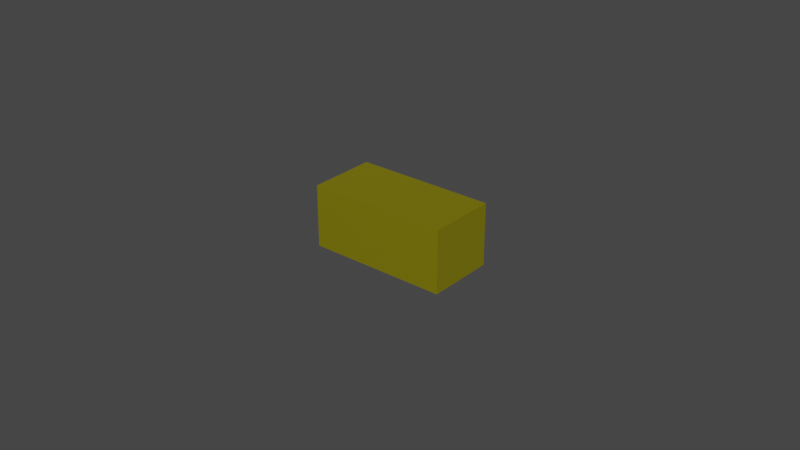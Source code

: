 # Source: motor2.blend  (saved by Blender 3.3.6; exported with 4.5.12 LTS)
import bpy
from mathutils import Matrix  # noqa: F401  (used for matrix-valued properties, if any)

bpy.ops.wm.read_factory_settings(use_empty=True)
scene = bpy.context.scene
scene.name = 'Scene'

# ---- collections
col_collection = bpy.data.collections.new('Collection'); scene.collection.children.link(col_collection)

# ---- materials (node trees are filled in below, after node groups)
mat_polymide__kapton = bpy.data.materials.new('Polymide (Kapton)')
mat_polymide__kapton.use_transparent_shadow = False
mat_polymide__kapton.diffuse_color = (0.7843, 0.5569, 0.02745, 1.0)
mat_polymide__kapton.roughness = 0.5528
mat_polymide__kapton.specular_intensity = 1.0
mat_polymide__kapton.metallic = 1.0

# ---- material node trees
mat_polymide__kapton.use_nodes = True; mat_polymide__kapton.node_tree.nodes.clear()
_N = mat_polymide__kapton.node_tree.nodes; _L = mat_polymide__kapton.node_tree.links
n0 = _N.new('ShaderNodeBsdfPrincipled'); n0.name = 'Principled BSDF'; n0.location = (10, 300)
n0.distribution = 'GGX'
n0.subsurface_method = 'RANDOM_WALK_SKIN'
n0.inputs[0].default_value = (1.0, 0.9025, 0.025, 1.0)
n0.inputs[1].default_value = 1.0
n0.inputs[2].default_value = 0.5528
n0.inputs[3].default_value = 1.45
n0.inputs[13].default_value = 1.0
n0.inputs[27].default_value = (0.0, 0.0, 0.0, 1.0)
n0.inputs[28].default_value = 1.0
n1 = _N.new('ShaderNodeOutputMaterial'); n1.name = 'Material Output'; n1.location = (300, 300)
n2 = _N.new('ShaderNodeNormalMap'); n2.name = 'Mapa para normais'; n2.location = (-300, -300)
n2.label = 'Normal/Map'
_L.new(n0.outputs[0], n1.inputs[0])
_L.new(n2.outputs[0], n0.inputs[5])
n1.is_active_output = True

# ---- world
world_world = bpy.data.worlds.new('World'); scene.world = world_world
world_world.use_nodes = True; world_world.node_tree.nodes.clear()
_N = world_world.node_tree.nodes; _L = world_world.node_tree.links
n0 = _N.new('ShaderNodeOutputWorld'); n0.name = 'World Output'; n0.location = (300, 300)
n1 = _N.new('ShaderNodeBackground'); n1.name = 'Background'; n1.location = (10, 300)
n1.inputs[0].default_value = (0.05088, 0.05088, 0.05088, 1.0)
_L.new(n1.outputs[0], n0.inputs[0])
n0.is_active_output = True
world_world.color = (0.05088, 0.05088, 0.05088)
world_world.use_sun_shadow = False
world_world.sun_shadow_jitter_overblur = 0.0

# ---- meshes
me_body1_001 = bpy.data.meshes.new('Body1.001')
me_body1_001.from_pydata([(1.75, -5.15, -4.59), (1.75, -5.15, -2.39), (1.75, -7.15, -2.39), (1.75, -7.15, -4.59), (1.75, -6.15, -3.49), (-2.75, -5.15, -2.39), (-2.75, -7.15, -2.39), (-0.5, -6.15, -2.39), (-2.75, -5.15, -4.59), (-2.75, -7.15, -4.59), (-2.75, -6.15, -3.49), (-0.5, -6.15, -4.59), (-0.5, -7.15, -3.49), (-0.5, -5.15, -3.49)], [], [(3, 0, 4), (4, 0, 1), (4, 1, 2), (2, 3, 4), (2, 1, 7), (7, 1, 5), (7, 5, 6), (6, 2, 7), (6, 5, 10), (10, 5, 8), (10, 8, 9), (9, 6, 10), (9, 8, 11), (11, 8, 0), (11, 0, 3), (3, 9, 11), (6, 9, 12), (12, 9, 3), (12, 3, 2), (2, 6, 12), (1, 0, 13), (13, 0, 8), (13, 8, 5), (5, 1, 13)])
me_body1_001.polygons.foreach_set('use_smooth', [True] * 24)
_k = set([(0, 1), (0, 3), (0, 8), (1, 2), (1, 5), (2, 3), (2, 6), (3, 9), (5, 6), (5, 8), (6, 9), (8, 9)])
me_body1_001.attributes.new('sharp_edge', 'BOOLEAN', 'EDGE').data.foreach_set('value', [ (min(e.vertices), max(e.vertices)) in _k for e in me_body1_001.edges])
_uv = me_body1_001.uv_layers.new(name='Texture UVs')
_uv.uv.foreach_set('vector', [-2.2, 2.0, -2.2, 3.335e-16, -1.1, 1.0, -1.1, 1.0, -2.2, 3.335e-16, 1.104e-16, 3.339e-16, -1.1, 1.0, 1.104e-16, 3.339e-16, 1.106e-16, 2.0, 1.106e-16, 2.0, -2.2, 2.0, -1.1, 1.0, -4.5, 2.0, -4.5, -7.394e-17, -2.25, 1.0, -2.25, 1.0, -4.5, -7.394e-17, 1.099e-16, -7.416e-17, -2.25, 1.0, 1.099e-16, -7.416e-17, 1.106e-16, 2.0, 1.106e-16, 2.0, -4.5, 2.0, -2.25, 1.0, -2.2, 2.0, -2.2, 3.337e-16, -1.1, 1.0, -1.1, 1.0, -2.2, 3.337e-16, -3.337e-16, 3.335e-16, -1.1, 1.0, -3.337e-16, 3.335e-16, -3.342e-16, 2.0, -3.342e-16, 2.0, -2.2, 2.0, -1.1, 1.0, -4.5, 2.0, -4.5, 1.15e-15, -2.25, 1.0, -2.25, 1.0, -4.5, 1.15e-15, -1.301e-17, 2.626e-16, -2.25, 1.0, -1.301e-17, 2.626e-16, -1.344e-17, 2.0, -1.344e-17, 2.0, -4.5, 2.0, -2.25, 1.0, -1.1, -2.25, 1.1, -2.25, 0.0, 0.0, 0.0, 0.0, 1.1, -2.25, 1.1, 2.25, 0.0, 0.0, 1.1, 2.25, -1.1, 2.25, -1.1, 2.25, -1.1, -2.25, 0.0, 0.0, 2.25, -1.1, 2.25, 1.1, 0.0, 0.0, 0.0, 0.0, 2.25, 1.1, -2.25, 1.1, 0.0, 0.0, -2.25, 1.1, -2.25, -1.1, -2.25, -1.1, 2.25, -1.1, 0.0, 0.0])
me_body1_001.materials.append(mat_polymide__kapton)
me_body1_001.update()
me_body1_001.normals_split_custom_set([tuple(v) for v in zip(*[iter([1.0, 5.09e-08, 0.0, 1.0, -1.018e-07, 0.0, 1.0, -2.873e-08, 0.0, 1.0, -2.873e-08, 0.0, 1.0, -1.018e-07, 0.0, 1.0, -1.018e-07, 0.0, 1.0, -2.873e-08, 0.0, 1.0, -1.018e-07, 0.0, 1.0, 5.09e-08, 0.0, 1.0, 5.09e-08, 0.0, 1.0, 5.09e-08, 0.0, 1.0, -2.873e-08, 0.0, 0.0, 0.0, 1.0, 0.0, 0.0, 1.0, 0.0, 0.0, 1.0, 0.0, 0.0, 1.0, 0.0, 0.0, 1.0, 0.0, 0.0, 1.0, 0.0, 0.0, 1.0, 0.0, 0.0, 1.0, 0.0, 0.0, 1.0, 0.0, 0.0, 1.0, 0.0, 0.0, 1.0, 0.0, 0.0, 1.0, -1.0, 1.018e-07, 0.0, -1.0, 0.0, 0.0, -1.0, 5.747e-08, 0.0, -1.0, 5.747e-08, 0.0, -1.0, 0.0, 0.0, -1.0, 0.0, 0.0, -1.0, 5.747e-08, 0.0, -1.0, 0.0, 0.0, -1.0, 1.018e-07, 0.0, -1.0, 1.018e-07, 0.0, -1.0, 1.018e-07, 0.0, -1.0, 5.747e-08, 0.0, 0.0, 0.0, -1.0, 0.0, 0.0, -1.0, 0.0, 0.0, -1.0, 0.0, 0.0, -1.0, 0.0, 0.0, -1.0, 0.0, 0.0, -1.0, 0.0, 0.0, -1.0, 0.0, 0.0, -1.0, 0.0, 0.0, -1.0, 0.0, 0.0, -1.0, 0.0, 0.0, -1.0, 0.0, 0.0, -1.0, 0.0, -1.0, 0.0, 0.0, -1.0, 0.0, 0.0, -1.0, 0.0, 0.0, -1.0, 0.0, 0.0, -1.0, 0.0, 0.0, -1.0, 0.0, 0.0, -1.0, 0.0, 0.0, -1.0, 0.0, 0.0, -1.0, 0.0, 0.0, -1.0, 0.0, 0.0, -1.0, 0.0, 0.0, -1.0, 0.0, 0.0, 1.0, 0.0, 0.0, 1.0, 0.0, 0.0, 1.0, 0.0, 0.0, 1.0, 0.0, 0.0, 1.0, 0.0, 0.0, 1.0, 0.0, 0.0, 1.0, 0.0, 0.0, 1.0, 0.0, 0.0, 1.0, 0.0, 0.0, 1.0, 0.0, 0.0, 1.0, 0.0, 0.0, 1.0, 0.0])] * 3)])

# ---- objects
ob_base_link = bpy.data.objects.new('base_link', None)
ob_base_link_1 = bpy.data.objects.new('base_link:1', None)
ob_shaft1 = bpy.data.objects.new('shaft1', None)
ob_shaft1_1 = bpy.data.objects.new('shaft1:1', None)
ob_body1_001 = bpy.data.objects.new('Body1.001', me_body1_001)
ob_shaft2 = bpy.data.objects.new('shaft2', None)
ob_shaft2_1 = bpy.data.objects.new('shaft2:1', None)
ob_whell1 = bpy.data.objects.new('whell1', None)
ob_whell1_1 = bpy.data.objects.new('whell1:1', None)
ob_whell2 = bpy.data.objects.new('whell2', None)
ob_whell2_1 = bpy.data.objects.new('whell2:1', None)
ob_sensor = bpy.data.objects.new('sensor', None)
ob_sensor_1 = bpy.data.objects.new('sensor:1', None)
ob_roda1 = bpy.data.objects.new('roda1', None)
ob_roda1_1 = bpy.data.objects.new('roda1:1', None)
ob_roda2 = bpy.data.objects.new('roda2', None)
ob_roda2_1 = bpy.data.objects.new('roda2:1', None)
ob_simple_v5 = bpy.data.objects.new('simple v5', None)

# ---- transforms, parenting, visibility, modifiers, constraints
ob_base_link.parent = ob_base_link_1
ob_base_link.location = (0.0, 0.0, 0.0)
ob_base_link.color = (0.8, 0.8, 0.8, 1.0)
ob_base_link_1.parent = ob_simple_v5
ob_base_link_1.location = (0.0, 0.0, 30.0)
ob_base_link_1.color = (0.8, 0.8, 0.8, 1.0)
ob_shaft1.parent = ob_shaft1_1
ob_shaft1.location = (0.0, 0.0, 0.0)
ob_shaft1.color = (0.8, 0.8, 0.8, 1.0)
ob_shaft1_1.parent = ob_simple_v5
ob_shaft1_1.location = (-8.882e-15, 0.0, 15.55)
ob_shaft1_1.color = (0.8, 0.8, 0.8, 1.0)
ob_body1_001.parent = ob_shaft2
ob_body1_001.location = (0.0, 0.0, 0.0)
ob_body1_001.scale = (10.0, 10.0, 10.0)
ob_body1_001.color = (0.8, 0.8, 0.8, 1.0)
ob_shaft2.parent = ob_shaft2_1
ob_shaft2.location = (0.0, 0.0, 0.0)
ob_shaft2.color = (0.8, 0.8, 0.8, 1.0)
ob_shaft2_1.parent = ob_simple_v5
ob_shaft2_1.location = (8.882e-15, 1.4e-11, 15.55)
ob_shaft2_1.rotation_euler = (-3.142, -0.0, 6.776e-21)
ob_shaft2_1.color = (0.8, 0.8, 0.8, 1.0)
ob_whell1.parent = ob_whell1_1
ob_whell1.location = (0.0, 0.0, 0.0)
ob_whell1.color = (0.8, 0.8, 0.8, 1.0)
ob_whell1_1.parent = ob_simple_v5
ob_whell1_1.location = (7.45e-08, 0.0, 15.45)
ob_whell1_1.color = (0.8, 0.8, 0.8, 1.0)
ob_whell2.parent = ob_whell2_1
ob_whell2.location = (0.0, 0.0, 0.0)
ob_whell2.color = (0.8, 0.8, 0.8, 1.0)
ob_whell2_1.parent = ob_simple_v5
ob_whell2_1.location = (7.45e-08, 1.4e-11, 15.45)
ob_whell2_1.rotation_euler = (-3.142, -0.0, 6.776e-21)
ob_whell2_1.color = (0.8, 0.8, 0.8, 1.0)
ob_sensor.parent = ob_sensor_1
ob_sensor.location = (0.0, 0.0, 0.0)
ob_sensor.color = (0.8, 0.8, 0.8, 1.0)
ob_sensor_1.parent = ob_simple_v5
ob_sensor_1.location = (0.0, 0.0, 20.0)
ob_sensor_1.color = (0.8, 0.8, 0.8, 1.0)
ob_roda1.parent = ob_roda1_1
ob_roda1.location = (0.0, 0.0, 0.0)
ob_roda1.color = (0.8, 0.8, 0.8, 1.0)
ob_roda1_1.parent = ob_simple_v5
ob_roda1_1.location = (0.0, 0.0, 0.0)
ob_roda1_1.color = (0.8, 0.8, 0.8, 1.0)
ob_roda2.parent = ob_roda2_1
ob_roda2.location = (0.0, 0.0, 0.0)
ob_roda2.color = (0.8, 0.8, 0.8, 1.0)
ob_roda2_1.parent = ob_simple_v5
ob_roda2_1.location = (0.0, 0.0, 0.0)
ob_roda2_1.color = (0.8, 0.8, 0.8, 1.0)
ob_simple_v5.location = (0.0, 0.0, 0.0)
ob_simple_v5.rotation_euler = (1.571, -0.0, 0.0)
ob_simple_v5.scale = (0.001, 0.001, 0.001)
ob_simple_v5.color = (0.8, 0.8, 0.8, 1.0)

# ---- collection membership
col_collection.objects.link(ob_base_link)
col_collection.objects.link(ob_base_link_1)
col_collection.objects.link(ob_shaft1)
col_collection.objects.link(ob_shaft1_1)
col_collection.objects.link(ob_body1_001)
col_collection.objects.link(ob_shaft2)
col_collection.objects.link(ob_shaft2_1)
col_collection.objects.link(ob_whell1)
col_collection.objects.link(ob_whell1_1)
col_collection.objects.link(ob_whell2)
col_collection.objects.link(ob_whell2_1)
col_collection.objects.link(ob_sensor)
col_collection.objects.link(ob_sensor_1)
col_collection.objects.link(ob_roda1)
col_collection.objects.link(ob_roda1_1)
col_collection.objects.link(ob_roda2)
col_collection.objects.link(ob_roda2_1)
col_collection.objects.link(ob_simple_v5)

# ---- scene / render settings (as saved in the file)
scene.frame_start = 1; scene.frame_end = 250; scene.frame_set(1)
scene.render.engine = 'BLENDER_EEVEE_NEXT'
scene.render.fps = 25
scene.cycles.sampling_pattern = 'TABULATED_SOBOL'
scene.cycles.use_light_tree = False
scene.view_settings.view_transform = 'Filmic'
bpy.context.view_layer.update()

# ---- added for rendering (the .blend has no active camera and no usable light): camera, sun
cam_auto = bpy.data.cameras.new('AutoCamera')
cam_auto.lens = 50.0
cam_auto.sensor_width = 36.0
cam_auto.clip_end = 1000.0
ob_auto_camera = bpy.data.objects.new('AutoCamera', cam_auto)
scene.collection.objects.link(ob_auto_camera)
ob_auto_camera.location = (0.180045, -0.272504, 0.209536)
ob_auto_camera.rotation_euler = (1.09748, -7.21219e-08, 0.694738)
scene.camera = ob_auto_camera
light_auto_sun = bpy.data.lights.new('AutoSun', 'SUN')
light_auto_sun.energy = 3.0
light_auto_sun.angle = 0.0523599
ob_auto_sun = bpy.data.objects.new('AutoSun', light_auto_sun)
scene.collection.objects.link(ob_auto_sun)
ob_auto_sun.rotation_euler = (0.872665, 0.174533, 0.523599)
bpy.context.view_layer.update()
